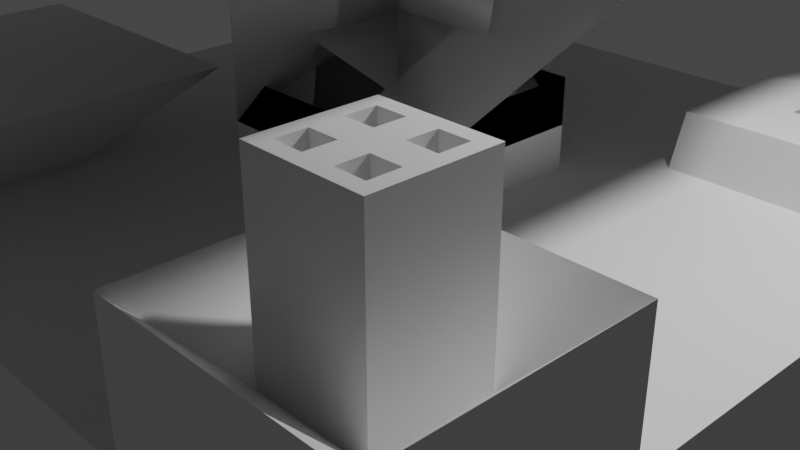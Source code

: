 # Source: CocoCrown.blend  (saved by Blender 2.80.75; exported with 4.5.12 LTS)
import bpy
from mathutils import Matrix  # noqa: F401  (used for matrix-valued properties, if any)

bpy.ops.wm.read_factory_settings(use_empty=True)
scene = bpy.context.scene
scene.name = 'Scene'

# ---- collections
col_collection = bpy.data.collections.new('Collection'); scene.collection.children.link(col_collection)

# ---- materials (node trees are filled in below, after node groups)
mat_material = bpy.data.materials.new('Material')
mat_material.alpha_threshold = 0.0
mat_material.use_transparent_shadow = False
mat_material.line_color = (0.0, 0.0, 0.0, 1.0)

# ---- material node trees
mat_material.use_nodes = True; mat_material.node_tree.nodes.clear()
_N = mat_material.node_tree.nodes; _L = mat_material.node_tree.links
n0 = _N.new('ShaderNodeOutputMaterial'); n0.name = 'Material Output'; n0.location = (300, 300)
n1 = _N.new('ShaderNodeBsdfPrincipled'); n1.name = 'Principled BSDF'; n1.location = (10, 300)
n1.distribution = 'GGX'
n1.subsurface_method = 'BURLEY'
n1.inputs[2].default_value = 0.4
n1.inputs[3].default_value = 1.45
n1.inputs[27].default_value = (0.0, 0.0, 0.0, 1.0)
n1.inputs[28].default_value = 1.0
_L.new(n1.outputs[0], n0.inputs[0])
n0.is_active_output = True

# ---- world
world_world = bpy.data.worlds.new('World'); scene.world = world_world
world_world.use_nodes = True; world_world.node_tree.nodes.clear()
_N = world_world.node_tree.nodes; _L = world_world.node_tree.links
n0 = _N.new('ShaderNodeOutputWorld'); n0.name = 'World Output'; n0.location = (300, 300)
n1 = _N.new('ShaderNodeBackground'); n1.name = 'Background'; n1.location = (10, 300)
n1.inputs[0].default_value = (0.05088, 0.05088, 0.05088, 1.0)
_L.new(n1.outputs[0], n0.inputs[0])
n0.is_active_output = True
world_world.color = (0.05088, 0.05088, 0.05088)
world_world.use_sun_shadow = False
world_world.sun_shadow_jitter_overblur = 0.0

# ---- cameras
cam_camera = bpy.data.cameras.new('Camera')
cam_camera.clip_end = 100.0
cam_camera.ortho_scale = 7.314

# ---- lights
light_light = bpy.data.lights.new('Light', 'POINT')
light_light.transmission_factor = 0.0
light_light.energy = 1000.0
light_light.shadow_soft_size = 0.1
light_light.shadow_maximum_resolution = 0.006
light_light.use_absolute_resolution = True

# ---- meshes
me_cube = bpy.data.meshes.new('Cube')
me_cube.from_pydata([(4.536, 3.437, 0.8249), (4.464, 4.464, -0.5928), (4.464, -4.464, 0.5928), (4.464, -4.464, -0.5928), (-4.464, 4.464, 0.5928), (-4.464, 4.464, -0.5928), (-4.464, -4.464, 0.5928), (-4.464, -4.464, -0.5928), (-4.464, 0.0, -0.5928), (4.464, 0.0, 0.5928), (-4.464, 0.0, 0.5928), (4.464, 0.0, -0.5928), (-4.464, 2.232, 0.5928), (4.464, 2.232, -0.5928), (-4.464, 2.232, -0.5928), (1.945, 1.962, 1.183), (-4.464, -2.232, -0.5928), (4.464, -2.232, 0.5928), (-4.464, -2.232, 0.5928), (4.464, -2.232, -0.5928), (0.0, 4.464, -0.5928), (0.0, -4.464, 0.5928), (0.0, -4.464, -0.5928), (0.0, 4.464, 0.5928), (0.0, 0.0, -0.5928), (0.0, 2.232, 0.5928), (0.0, 2.232, -0.5928), (0.0, -2.232, -0.5928), (0.0, -2.232, 0.5928), (-2.232, 4.464, -0.5928), (-2.232, -4.464, 0.5928), (-2.232, 0.0, -0.5928), (-2.232, 2.232, -0.5928), (-2.232, -2.232, -0.5928), (-2.232, -4.464, -0.5928), (-2.232, 4.464, 0.5928), (-2.232, 0.0, 0.5928), (-2.232, 2.232, 0.5928), (-2.232, -2.232, 0.5928), (2.232, -4.464, -0.5928), (2.662, 2.679, 1.183), (2.232, 0.0, 0.5928), (1.945, 4.553, 1.004), (2.232, -2.232, 0.5928), (2.232, 4.464, -0.5928), (2.232, -4.464, 0.5928), (2.232, 0.0, -0.5928), (2.232, 2.232, -0.5928), (2.232, -2.232, -0.5928), (-4.464, 3.348, 0.5928), (4.464, 3.348, -0.5928), (-4.464, 3.348, -0.5928), (2.662, 4.194, 1.183), (0.0, 3.348, -0.5928), (0.0, 3.348, 0.5928), (-2.232, 3.348, -0.5928), (-2.232, 3.348, 0.5928), (4.536, 1.962, 1.183), (2.232, 3.348, -0.5928), (-4.464, 1.116, -0.5928), (4.464, 1.116, 0.5928), (-4.464, 1.116, 0.5928), (4.464, 1.116, -0.5928), (0.0, 1.116, 0.5928), (0.0, 1.116, -0.5928), (-2.232, 1.116, -0.5928), (-2.232, 1.116, 0.5928), (2.232, 1.116, 0.5928), (2.232, 1.116, -0.5928), (-4.464, -1.116, 0.5928), (4.464, -1.116, -0.5928), (-4.464, -1.116, -0.5928), (4.464, -1.116, 0.5928), (0.0, -1.116, 0.5928), (0.0, -1.116, -0.5928), (-2.232, -1.116, -0.5928), (-2.232, -1.116, 0.5928), (2.232, -1.116, 0.5928), (2.232, -1.116, -0.5928), (-4.464, -3.348, -0.5928), (4.464, -3.348, 0.5928), (-4.464, -3.348, 0.5928), (4.464, -3.348, -0.5928), (0.0, -3.348, -0.5928), (0.0, -3.348, 0.5928), (-2.232, -3.348, -0.5928), (-2.232, -3.348, 0.5928), (2.232, -3.348, 0.5928), (2.232, -3.348, -0.5928), (-3.348, 4.464, -0.5928), (-3.348, -4.464, 0.5928), (-3.348, 0.0, -0.5928), (-3.348, 2.232, -0.5928), (-3.348, -2.232, -0.5928), (-3.348, -4.464, -0.5928), (-3.348, 4.464, 0.5928), (-3.348, 0.0, 0.5928), (-3.348, 2.232, 0.5928), (-3.348, -2.232, 0.5928), (-3.348, 3.348, -0.5928), (-3.348, 1.116, -0.5928), (-3.348, 1.116, 0.5928), (-3.348, -1.116, -0.5928), (-3.348, -1.116, 0.5928), (-3.348, -3.348, -0.5928), (-1.116, -4.464, -0.5928), (-1.116, 4.464, 0.5928), (-1.116, 0.0, 0.5928), (-1.116, 2.232, 0.5928), (-1.116, -2.232, 0.5928), (-1.116, 4.464, -0.5928), (-1.116, -4.464, 0.5928), (-1.116, 0.0, -0.5928), (-1.116, 2.232, -0.5928), (-1.116, -2.232, -0.5928), (-1.116, 3.348, 0.5928), (-1.116, 3.348, -0.5928), (-1.116, 1.116, 0.5928), (-1.116, 1.116, -0.5928), (-1.116, -1.116, 0.5928), (-1.116, -1.116, -0.5928), (-1.116, -3.348, 0.5928), (-1.116, -3.348, -0.5928), (1.116, 4.464, -0.5928), (1.116, -4.464, 0.5928), (1.116, 0.0, -0.5928), (1.116, 2.232, -0.5928), (1.116, -2.232, -0.5928), (1.116, -4.464, -0.5928), (1.116, 4.464, 0.5928), (1.116, 0.0, 0.5928), (1.116, 2.232, 0.5928), (1.116, -2.232, 0.5928), (1.116, 3.348, -0.5928), (1.116, 3.348, 0.5928), (1.116, 1.116, -0.5928), (1.116, 1.116, 0.5928), (1.116, -1.116, -0.5928), (1.116, -1.116, 0.5928), (1.116, -3.348, -0.5928), (1.116, -3.348, 0.5928), (3.348, -4.464, -0.5928), (4.177, 2.679, 1.183), (3.348, 0.0, 0.5928), (4.536, 4.553, 0.8249), (3.348, -2.232, 0.5928), (3.348, 4.464, -0.5928), (3.348, -4.464, 0.5928), (3.348, 0.0, -0.5928), (3.348, 2.232, -0.5928), (3.348, -2.232, -0.5928), (4.177, 4.194, 1.183), (3.348, 3.348, -0.5928), (3.348, 1.116, 0.5928), (3.348, 1.116, -0.5928), (3.348, -1.116, 0.5928), (3.348, -1.116, -0.5928), (3.348, -3.348, -0.5928), (-3.933, 3.933, 1.278), (-3.933, 2.763, 1.278), (-2.763, 3.933, 1.278), (-2.763, 2.763, 1.278), (-3.933, 3.348, 1.278), (-2.763, 3.348, 1.278), (-3.348, 3.933, 1.278), (-3.348, 2.763, 1.278), (-3.348, 3.348, 1.278), (-4.996, -5.814, 1.394), (-4.996, -0.8822, 1.394), (-1.7, -5.814, 1.394), (-1.7, -0.8822, 1.394), (-4.996, -3.348, 1.394), (-1.7, -3.348, 1.394), (-3.348, -5.814, 1.394), (-3.348, -0.8822, 1.394), (-3.348, -3.348, 1.394), (4.106, 4.106, 0.5928), (4.464, 4.464, 0.2343), (4.106, 2.591, 0.5928), (4.464, 1.873, 0.5928), (2.591, 4.106, 0.5928), (1.873, 4.464, 0.4136), (2.591, 2.591, 0.5928), (1.873, 1.873, 0.5928), (4.464, 3.348, 0.2343), (4.106, 3.707, 0.5928), (4.106, 2.99, 0.5928), (2.591, 2.99, 0.5928), (2.591, 3.707, 0.5928), (1.873, 3.348, 0.5928), (3.348, 4.464, 0.2343), (2.99, 4.106, 0.5928), (3.707, 4.106, 0.5928), (3.707, 2.591, 0.5928), (2.99, 2.591, 0.5928), (3.348, 1.873, 0.5928), (3.707, 2.99, 0.5928), (3.707, 3.707, 0.5928), (2.99, 3.707, 0.5928), (2.99, 2.99, 0.5928), (4.177, 3.795, 1.183), (4.177, 3.078, 1.183), (2.662, 3.078, 1.183), (2.662, 3.795, 1.183), (1.945, 3.437, 1.183), (3.42, 4.553, 0.8249), (3.061, 4.194, 1.183), (3.778, 4.194, 1.183), (3.778, 2.679, 1.183), (3.061, 2.679, 1.183), (3.42, 1.962, 1.183), (3.778, 3.078, 1.183), (3.778, 3.795, 1.183), (3.061, 3.795, 1.183), (3.061, 3.078, 1.183), (3.715, -3.223, 2.778), (2.857, -3.838, 2.778), (2.981, -3.714, 2.778), (2.857, -2.856, 2.778), (2.981, -2.98, 2.778), (3.839, -2.856, 2.778), (3.715, -2.98, 2.778), (3.839, -3.838, 2.778), (3.715, -3.714, 2.778), (4.464, -3.348, 1.851), (4.464, -4.464, 1.851), (3.348, -2.232, 1.851), (4.464, -2.232, 1.851), (3.348, -4.464, 1.851), (2.232, -4.464, 1.851), (2.232, -3.348, 1.851), (2.232, -2.232, 1.851), (3.715, -3.714, 1.2), (3.839, -3.838, 1.2), (3.715, -2.98, 1.2), (3.839, -2.856, 1.2), (2.981, -2.98, 1.2), (2.857, -2.856, 1.2), (2.981, -3.714, 1.2), (2.857, -3.838, 1.2), (3.715, -3.223, 1.2), (3.715, -3.471, 1.2), (3.839, -3.347, 1.2), (2.981, -3.223, 1.2), (2.857, -3.347, 1.2), (2.981, -3.471, 1.2), (3.224, -2.98, 1.2), (3.472, -2.98, 1.2), (3.348, -2.856, 1.2), (3.472, -3.714, 1.2), (3.224, -3.714, 1.2), (3.348, -3.838, 1.2), (3.472, -3.471, 1.2), (3.472, -3.223, 1.2), (3.224, -3.223, 1.2), (3.224, -3.471, 1.2), (3.715, -3.471, 2.778), (3.839, -3.347, 2.778), (2.981, -3.223, 2.778), (2.857, -3.347, 2.778), (2.981, -3.471, 2.778), (3.224, -2.98, 2.778), (3.472, -2.98, 2.778), (3.348, -2.856, 2.778), (3.472, -3.714, 2.778), (3.224, -3.714, 2.778), (3.348, -3.838, 2.778), (3.472, -3.471, 2.778), (3.472, -3.223, 2.778), (3.224, -3.223, 2.778), (3.224, -3.471, 2.778), (-3.555, 2.439, 4.591), (3.555, 2.439, 4.591), (-3.555, -2.439, 4.591), (0.0, 1.116, 1.036), (3.555, -2.439, 4.591), (-3.555, 3.555, 4.591), (3.555, 3.555, 4.591), (3.555, -3.555, 4.591), (-3.555, -3.555, 4.591), (-3.555, -3.555, 5.075), (3.555, -3.555, 5.075), (3.555, 3.555, 5.075), (-3.555, 3.555, 5.075), (3.555, -2.439, 5.075), (0.0, 1.116, 1.52), (-3.555, -2.439, 5.075), (3.555, 2.439, 5.075), (-3.555, 2.439, 5.075), (0.0, -1.116, 1.52), (2.439, 3.555, 5.075), (-1.116, 0.0, 1.52), (2.439, -3.555, 5.075), (2.439, -2.439, 5.075), (-1.116, 1.116, 1.52), (2.439, 2.439, 5.075), (-1.116, -1.116, 1.52), (-2.439, 3.555, 5.075), (-2.439, -3.555, 5.075), (1.116, 0.0, 1.52), (-2.439, -2.439, 5.075), (1.116, 1.116, 1.52), (1.116, -1.116, 1.52), (-2.439, 2.439, 5.075), (0.0, -1.116, 1.036), (2.439, 3.555, 4.591), (-1.116, 0.0, 1.036), (2.439, -3.555, 4.591), (2.439, -2.439, 4.591), (-1.116, 1.116, 1.036), (2.439, 2.439, 4.591), (-1.116, -1.116, 1.036), (-2.439, 3.555, 4.591), (-2.439, -3.555, 4.591), (1.116, 0.0, 1.036), (-2.439, -2.439, 4.591), (1.116, 1.116, 1.036), (1.116, -1.116, 1.036), (-2.439, 2.439, 4.591)], [], [(6, 90, 173, 167), (94, 90, 6, 7), (51, 49, 4, 5), (157, 82, 3, 141), (82, 80, 2, 3), (176, 192, 197, 185), (62, 60, 9, 11), (154, 62, 11, 148), (71, 69, 10, 8), (101, 61, 10, 96), (95, 4, 158, 164), (152, 50, 13, 149), (13, 179, 60, 62), (59, 61, 12, 14), (79, 81, 18, 16), (70, 72, 17, 19), (156, 70, 19, 150), (103, 69, 18, 98), (138, 73, 28, 132), (120, 74, 27, 114), (116, 53, 26, 113), (134, 54, 25, 131), (119, 73, 289, 296), (118, 64, 24, 112), (110, 106, 23, 20), (122, 83, 22, 105), (128, 124, 21, 22), (140, 84, 21, 124), (104, 85, 34, 94), (89, 95, 35, 29), (100, 65, 31, 91), (99, 55, 32, 92), (102, 75, 33, 93), (119, 76, 38, 109), (115, 56, 37, 108), (117, 66, 36, 107), (105, 111, 30, 34), (121, 86, 30, 111), (43, 87, 230, 231), (141, 147, 45, 39), (153, 67, 41, 143), (183, 131, 136, 67), (155, 77, 43, 145), (137, 78, 48, 127), (133, 58, 47, 126), (135, 68, 46, 125), (191, 180, 188, 198), (139, 88, 39, 128), (123, 44, 58, 133), (44, 181, 190, 146), (106, 35, 56, 115), (89, 29, 55, 99), (129, 23, 54, 134), (110, 20, 53, 116), (146, 190, 177, 1), (146, 1, 50, 152), (49, 12, 159, 162), (14, 12, 49, 51), (126, 47, 68, 135), (199, 187, 182, 194), (108, 37, 66, 117), (92, 32, 65, 100), (113, 26, 64, 118), (131, 25, 63, 136), (8, 10, 61, 59), (97, 12, 61, 101), (149, 13, 62, 154), (181, 129, 134, 189), (125, 46, 78, 137), (143, 41, 77, 155), (107, 36, 76, 119), (91, 31, 75, 102), (112, 24, 74, 120), (107, 119, 296, 291), (96, 10, 69, 103), (148, 11, 70, 156), (11, 9, 72, 70), (16, 18, 69, 71), (127, 48, 88, 139), (80, 17, 227, 224), (109, 38, 86, 121), (93, 33, 85, 104), (132, 28, 84, 140), (114, 27, 83, 122), (7, 6, 81, 79), (19, 17, 80, 82), (150, 19, 82, 157), (18, 81, 171, 168), (38, 98, 174, 170), (16, 93, 104, 79), (36, 96, 103, 76), (8, 91, 102, 71), (37, 97, 101, 66), (14, 92, 100, 59), (12, 97, 165, 159), (5, 89, 99, 51), (71, 102, 93, 16), (51, 99, 92, 14), (59, 100, 91, 8), (5, 4, 95, 89), (79, 104, 94, 7), (76, 103, 98, 38), (35, 95, 164, 160), (66, 101, 96, 36), (34, 30, 90, 94), (90, 30, 169, 173), (33, 114, 122, 85), (28, 109, 121, 84), (31, 112, 120, 75), (73, 138, 302, 289), (32, 113, 118, 65), (25, 108, 117, 63), (29, 110, 116, 55), (23, 106, 115, 54), (84, 121, 111, 21), (22, 21, 111, 105), (136, 63, 285, 301), (54, 115, 108, 25), (73, 119, 109, 28), (85, 122, 105, 34), (29, 35, 106, 110), (65, 118, 112, 31), (55, 116, 113, 32), (75, 120, 114, 33), (43, 132, 140, 87), (27, 127, 139, 83), (41, 130, 138, 77), (24, 125, 137, 74), (0, 200, 201), (26, 126, 135, 64), (123, 129, 181, 44), (20, 123, 133, 53), (83, 139, 128, 22), (20, 23, 129, 123), (64, 135, 125, 24), (53, 133, 126, 26), (74, 137, 127, 27), (87, 140, 124, 45), (39, 45, 124, 128), (67, 136, 130, 41), (195, 183, 67, 153), (77, 138, 132, 43), (48, 150, 157, 88), (45, 147, 228, 229), (46, 148, 156, 78), (9, 143, 155, 72), (47, 149, 154, 68), (50, 184, 179, 13), (44, 146, 152, 58), (186, 196, 193, 178), (72, 155, 145, 17), (179, 195, 153, 60), (60, 153, 143, 9), (3, 2, 147, 141), (2, 80, 224, 225), (78, 156, 150, 48), (58, 152, 149, 47), (68, 154, 148, 46), (189, 134, 131, 183), (88, 157, 141, 39), (166, 162, 159, 165), (164, 158, 162, 166), (160, 164, 166, 163), (163, 166, 165, 161), (37, 56, 163, 161), (56, 35, 160, 163), (4, 49, 162, 158), (97, 37, 161, 165), (175, 171, 167, 173), (174, 168, 171, 175), (170, 174, 175, 172), (172, 175, 173, 169), (81, 6, 167, 171), (98, 18, 168, 174), (86, 38, 170, 172), (30, 86, 172, 169), (177, 190, 205, 144), (191, 198, 213, 206), (196, 186, 201, 211), (198, 188, 203, 213), (189, 183, 15, 204), (188, 180, 52, 203), (192, 176, 151, 207), (187, 199, 214, 202), (178, 193, 208, 142), (181, 189, 204, 42), (194, 182, 40, 209), (195, 179, 57, 210), (183, 195, 210, 15), (179, 184, 0, 57), (193, 196, 211, 208), (184, 177, 144, 0), (190, 181, 42, 205), (1, 177, 184, 50), (202, 203, 204), (205, 206, 207), (208, 209, 210), (211, 212, 213, 214), (207, 151, 144, 205), (201, 142, 57, 0), (210, 57, 142, 208), (204, 15, 40, 202), (151, 200, 0, 144), (42, 204, 203, 52), (211, 201, 200, 212), (52, 206, 205, 42), (15, 210, 209, 40), (202, 214, 213, 203), (206, 213, 212, 207), (214, 209, 208, 211), (185, 197, 212, 200), (182, 187, 202, 40), (197, 192, 207, 212), (186, 178, 142, 201), (180, 191, 206, 52), (176, 185, 200, 151), (199, 194, 209, 214), (239, 244, 230, 229), (237, 248, 226, 231), (235, 242, 224, 227), (233, 251, 228, 225), (147, 2, 225, 228), (145, 43, 231, 226), (17, 145, 226, 227), (87, 45, 229, 230), (241, 252, 249, 232), (234, 247, 253, 240), (255, 245, 238, 250), (215, 256, 257), (244, 237, 231, 230), (246, 236, 243, 254), (251, 239, 229, 228), (248, 235, 227, 226), (243, 236, 219, 258), (241, 232, 223, 256), (252, 241, 256, 267), (237, 244, 259, 218), (249, 252, 267, 264), (250, 238, 217, 265), (255, 250, 265, 270), (235, 248, 263, 220), (242, 235, 220, 257), (253, 247, 262, 268), (251, 233, 222, 266), (234, 240, 215, 221), (246, 254, 269, 261), (232, 249, 264, 223), (247, 234, 221, 262), (238, 245, 260, 217), (254, 243, 258, 269), (242, 233, 225, 224), (258, 259, 260), (261, 262, 263), (264, 265, 266), (267, 268, 269, 270), (267, 256, 215, 268), (260, 270, 269, 258), (261, 269, 268, 262), (270, 265, 264, 267), (256, 223, 222, 257), (262, 221, 220, 263), (265, 217, 216, 266), (259, 216, 217, 260), (221, 215, 257, 220), (218, 259, 258, 219), (219, 261, 263, 218), (223, 264, 266, 222), (240, 253, 268, 215), (239, 251, 266, 216), (236, 246, 261, 219), (245, 255, 270, 260), (244, 239, 216, 259), (233, 242, 257, 222), (248, 237, 218, 263), (280, 292, 295, 288), (300, 284, 282, 297), (63, 117, 294, 285), (298, 281, 287, 303), (279, 278, 277, 276), (130, 136, 301, 299), (117, 107, 291, 294), (138, 130, 299, 302), (283, 290, 305, 276), (303, 287, 272, 318), (287, 281, 278, 272), (290, 293, 308, 305), (292, 280, 279, 307), (280, 288, 271, 279), (294, 291, 306, 309), (289, 302, 317, 304), (285, 294, 309, 274), (295, 292, 307, 310), (301, 285, 274, 316), (293, 286, 273, 308), (299, 301, 316, 314), (291, 296, 311, 306), (300, 297, 312, 315), (288, 295, 310, 271), (284, 300, 315, 275), (286, 293, 290, 283), (275, 274, 273), (272, 271, 304), (305, 306, 307), (312, 313, 314), (307, 279, 276, 305), (273, 276, 277, 275), (308, 273, 274, 309), (279, 271, 272, 278), (311, 304, 271, 310), (306, 311, 310, 307), (309, 306, 305, 308), (278, 313, 312, 277), (275, 315, 316, 274), (304, 317, 318, 272), (313, 318, 317, 314), (315, 312, 314, 316), (281, 298, 313, 278), (298, 303, 318, 313), (286, 283, 276, 273), (297, 282, 277, 312), (296, 289, 304, 311), (302, 299, 314, 317), (282, 284, 275, 277)])
_uv = me_cube.uv_layers.new(name='UVMap')
_uv.uv.foreach_set('vector', [0.625, 0.5, 0.625, 0.4688, 0.625, 0.4688, 0.625, 0.5, 0.375, 0.4688, 0.625, 0.4688, 0.625, 0.5, 0.375, 0.5, 0.375, 0.7188, 0.625, 0.7188, 0.625, 0.75, 0.375, 0.75, 0.5938, 0.9688, 0.625, 0.9688, 0.625, 1.0, 0.5938, 1.0, 0.125, 0.7188, 0.375, 0.7188, 0.375, 0.75, 0.125, 0.75, 0.385, 0.01004, 0.3962, 0.01004, 0.3962, 0.02121, 0.385, 0.02121, 0.125, 0.5938, 0.375, 0.5938, 0.375, 0.625, 0.125, 0.625, 0.5938, 0.8438, 0.625, 0.8438, 0.625, 0.875, 0.5938, 0.875, 0.375, 0.5938, 0.625, 0.5938, 0.625, 0.625, 0.375, 0.625, 0.5938, 0.09375, 0.625, 0.09375, 0.625, 0.125, 0.5938, 0.125, 0.875, 0.5312, 0.875, 0.5, 0.875, 0.5, 0.875, 0.5312, 0.5938, 0.7812, 0.625, 0.7812, 0.625, 0.8125, 0.5938, 0.8125, 0.125, 0.5625, 0.375, 0.5725, 0.375, 0.5938, 0.125, 0.5938, 0.375, 0.6562, 0.625, 0.6562, 0.625, 0.6875, 0.375, 0.6875, 0.375, 0.5312, 0.625, 0.5312, 0.625, 0.5625, 0.375, 0.5625, 0.125, 0.6562, 0.375, 0.6562, 0.375, 0.6875, 0.125, 0.6875, 0.5938, 0.9062, 0.625, 0.9062, 0.625, 0.9375, 0.5938, 0.9375, 0.5938, 0.1562, 0.625, 0.1562, 0.625, 0.1875, 0.5938, 0.1875, 0.4688, 0.1562, 0.5, 0.1562, 0.5, 0.1875, 0.4688, 0.1875, 0.4688, 0.9062, 0.5, 0.9062, 0.5, 0.9375, 0.4688, 0.9375, 0.4688, 0.7812, 0.5, 0.7812, 0.5, 0.8125, 0.4688, 0.8125, 0.4688, 0.03125, 0.5, 0.03125, 0.5, 0.0625, 0.4688, 0.0625, 0.5312, 0.1562, 0.5, 0.1562, 0.5, 0.1562, 0.5312, 0.1562, 0.4688, 0.8438, 0.5, 0.8438, 0.5, 0.875, 0.4688, 0.875, 0.625, 0.5938, 0.875, 0.5938, 0.875, 0.625, 0.625, 0.625, 0.4688, 0.9688, 0.5, 0.9688, 0.5, 1.0, 0.4688, 1.0, 0.375, 0.3438, 0.625, 0.3438, 0.625, 0.375, 0.375, 0.375, 0.4688, 0.2188, 0.5, 0.2188, 0.5, 0.25, 0.4688, 0.25, 0.4062, 0.9688, 0.4375, 0.9688, 0.4375, 1.0, 0.4062, 1.0, 0.625, 0.5312, 0.875, 0.5312, 0.875, 0.5625, 0.625, 0.5625, 0.4062, 0.8438, 0.4375, 0.8438, 0.4375, 0.875, 0.4062, 0.875, 0.4062, 0.7812, 0.4375, 0.7812, 0.4375, 0.8125, 0.4062, 0.8125, 0.4062, 0.9062, 0.4375, 0.9062, 0.4375, 0.9375, 0.4062, 0.9375, 0.5312, 0.1562, 0.5625, 0.1562, 0.5625, 0.1875, 0.5312, 0.1875, 0.5312, 0.03125, 0.5625, 0.03125, 0.5625, 0.0625, 0.5312, 0.0625, 0.5312, 0.09375, 0.5625, 0.09375, 0.5625, 0.125, 0.5312, 0.125, 0.375, 0.4062, 0.625, 0.4062, 0.625, 0.4375, 0.375, 0.4375, 0.5312, 0.2188, 0.5625, 0.2188, 0.5625, 0.25, 0.5312, 0.25, 0.4375, 0.1875, 0.4375, 0.2188, 0.4375, 0.2188, 0.4375, 0.1875, 0.375, 0.2812, 0.625, 0.2812, 0.625, 0.3125, 0.375, 0.3125, 0.4062, 0.09375, 0.4375, 0.09375, 0.4375, 0.125, 0.4062, 0.125, 0.4475, 0.07254, 0.4688, 0.0625, 0.4688, 0.09375, 0.4375, 0.09375, 0.4062, 0.1562, 0.4375, 0.1562, 0.4375, 0.1875, 0.4062, 0.1875, 0.5312, 0.9062, 0.5625, 0.9062, 0.5625, 0.9375, 0.5312, 0.9375, 0.5312, 0.7812, 0.5625, 0.7812, 0.5625, 0.8125, 0.5312, 0.8125, 0.5312, 0.8438, 0.5625, 0.8438, 0.5625, 0.875, 0.5312, 0.875, 0.4163, 0.01004, 0.4275, 0.01004, 0.4275, 0.02121, 0.4163, 0.02121, 0.5312, 0.9688, 0.5625, 0.9688, 0.5625, 1.0, 0.5312, 1.0, 0.5312, 0.75, 0.5625, 0.75, 0.5625, 0.7812, 0.5312, 0.7812, 0.625, 0.6875, 0.8372, 0.6775, 0.7994, 0.7188, 0.625, 0.7188, 0.5312, 0.0, 0.5625, 0.0, 0.5625, 0.03125, 0.5312, 0.03125, 0.4062, 0.75, 0.4375, 0.75, 0.4375, 0.7812, 0.4062, 0.7812, 0.4688, 0.0, 0.5, 0.0, 0.5, 0.03125, 0.4688, 0.03125, 0.4688, 0.75, 0.5, 0.75, 0.5, 0.7812, 0.4688, 0.7812, 0.625, 0.7188, 0.7994, 0.7188, 0.7994, 0.75, 0.625, 0.75, 0.5938, 0.75, 0.625, 0.75, 0.625, 0.7812, 0.5938, 0.7812, 0.625, 0.7188, 0.625, 0.6875, 0.625, 0.6875, 0.625, 0.7188, 0.375, 0.6875, 0.625, 0.6875, 0.625, 0.7188, 0.375, 0.7188, 0.5312, 0.8125, 0.5625, 0.8125, 0.5625, 0.8438, 0.5312, 0.8438, 0.4163, 0.04129, 0.4275, 0.04129, 0.4275, 0.05246, 0.4163, 0.05246, 0.5312, 0.0625, 0.5625, 0.0625, 0.5625, 0.09375, 0.5312, 0.09375, 0.4062, 0.8125, 0.4375, 0.8125, 0.4375, 0.8438, 0.4062, 0.8438, 0.4688, 0.8125, 0.5, 0.8125, 0.5, 0.8438, 0.4688, 0.8438, 0.4688, 0.0625, 0.5, 0.0625, 0.5, 0.09375, 0.4688, 0.09375, 0.375, 0.625, 0.625, 0.625, 0.625, 0.6562, 0.375, 0.6562, 0.5938, 0.0625, 0.625, 0.0625, 0.625, 0.09375, 0.5938, 0.09375, 0.5938, 0.8125, 0.625, 0.8125, 0.625, 0.8438, 0.5938, 0.8438, 0.4475, 0.0, 0.4688, 0.0, 0.4688, 0.03125, 0.4475, 0.03125, 0.5312, 0.875, 0.5625, 0.875, 0.5625, 0.9062, 0.5312, 0.9062, 0.4062, 0.125, 0.4375, 0.125, 0.4375, 0.1562, 0.4062, 0.1562, 0.5312, 0.125, 0.5625, 0.125, 0.5625, 0.1562, 0.5312, 0.1562, 0.4062, 0.875, 0.4375, 0.875, 0.4375, 0.9062, 0.4062, 0.9062, 0.4688, 0.875, 0.5, 0.875, 0.5, 0.9062, 0.4688, 0.9062, 0.5312, 0.125, 0.5312, 0.1562, 0.5312, 0.1562, 0.5312, 0.125, 0.5938, 0.125, 0.625, 0.125, 0.625, 0.1562, 0.5938, 0.1562, 0.5938, 0.875, 0.625, 0.875, 0.625, 0.9062, 0.5938, 0.9062, 0.125, 0.625, 0.375, 0.625, 0.375, 0.6562, 0.125, 0.6562, 0.375, 0.5625, 0.625, 0.5625, 0.625, 0.5938, 0.375, 0.5938, 0.5312, 0.9375, 0.5625, 0.9375, 0.5625, 0.9688, 0.5312, 0.9688, 0.375, 0.7188, 0.375, 0.6875, 0.375, 0.6875, 0.375, 0.7188, 0.5312, 0.1875, 0.5625, 0.1875, 0.5625, 0.2188, 0.5312, 0.2188, 0.4062, 0.9375, 0.4375, 0.9375, 0.4375, 0.9688, 0.4062, 0.9688, 0.4688, 0.1875, 0.5, 0.1875, 0.5, 0.2188, 0.4688, 0.2188, 0.4688, 0.9375, 0.5, 0.9375, 0.5, 0.9688, 0.4688, 0.9688, 0.375, 0.5, 0.625, 0.5, 0.625, 0.5312, 0.375, 0.5312, 0.125, 0.6875, 0.375, 0.6875, 0.375, 0.7188, 0.125, 0.7188, 0.5938, 0.9375, 0.625, 0.9375, 0.625, 0.9688, 0.5938, 0.9688, 0.625, 0.5625, 0.625, 0.5312, 0.625, 0.5312, 0.625, 0.5625, 0.5625, 0.1875, 0.5938, 0.1875, 0.5938, 0.1875, 0.5625, 0.1875, 0.375, 0.9375, 0.4062, 0.9375, 0.4062, 0.9688, 0.375, 0.9688, 0.5625, 0.125, 0.5938, 0.125, 0.5938, 0.1562, 0.5625, 0.1562, 0.375, 0.875, 0.4062, 0.875, 0.4062, 0.9062, 0.375, 0.9062, 0.5625, 0.0625, 0.5938, 0.0625, 0.5938, 0.09375, 0.5625, 0.09375, 0.375, 0.8125, 0.4062, 0.8125, 0.4062, 0.8438, 0.375, 0.8438, 0.625, 0.0625, 0.5938, 0.0625, 0.5938, 0.0625, 0.625, 0.0625, 0.375, 0.75, 0.4062, 0.75, 0.4062, 0.7812, 0.375, 0.7812, 0.375, 0.9062, 0.4062, 0.9062, 0.4062, 0.9375, 0.375, 0.9375, 0.375, 0.7812, 0.4062, 0.7812, 0.4062, 0.8125, 0.375, 0.8125, 0.375, 0.8438, 0.4062, 0.8438, 0.4062, 0.875, 0.375, 0.875, 0.625, 0.5, 0.875, 0.5, 0.875, 0.5312, 0.625, 0.5312, 0.375, 0.9688, 0.4062, 0.9688, 0.4062, 1.0, 0.375, 1.0, 0.5625, 0.1562, 0.5938, 0.1562, 0.5938, 0.1875, 0.5625, 0.1875, 0.875, 0.5625, 0.875, 0.5312, 0.875, 0.5312, 0.875, 0.5625, 0.5625, 0.09375, 0.5938, 0.09375, 0.5938, 0.125, 0.5625, 0.125, 0.375, 0.4375, 0.625, 0.4375, 0.625, 0.4688, 0.375, 0.4688, 0.625, 0.4688, 0.625, 0.4375, 0.625, 0.4375, 0.625, 0.4688, 0.4375, 0.9375, 0.4688, 0.9375, 0.4688, 0.9688, 0.4375, 0.9688, 0.5, 0.1875, 0.5312, 0.1875, 0.5312, 0.2188, 0.5, 0.2188, 0.4375, 0.875, 0.4688, 0.875, 0.4688, 0.9062, 0.4375, 0.9062, 0.5, 0.1562, 0.4688, 0.1562, 0.4688, 0.1562, 0.5, 0.1562, 0.4375, 0.8125, 0.4688, 0.8125, 0.4688, 0.8438, 0.4375, 0.8438, 0.5, 0.0625, 0.5312, 0.0625, 0.5312, 0.09375, 0.5, 0.09375, 0.4375, 0.75, 0.4688, 0.75, 0.4688, 0.7812, 0.4375, 0.7812, 0.5, 0.0, 0.5312, 0.0, 0.5312, 0.03125, 0.5, 0.03125, 0.5, 0.2188, 0.5312, 0.2188, 0.5312, 0.25, 0.5, 0.25, 0.375, 0.375, 0.625, 0.375, 0.625, 0.4062, 0.375, 0.4062, 0.4688, 0.09375, 0.5, 0.09375, 0.5, 0.09375, 0.4688, 0.09375, 0.5, 0.03125, 0.5312, 0.03125, 0.5312, 0.0625, 0.5, 0.0625, 0.5, 0.1562, 0.5312, 0.1562, 0.5312, 0.1875, 0.5, 0.1875, 0.4375, 0.9688, 0.4688, 0.9688, 0.4688, 1.0, 0.4375, 1.0, 0.625, 0.5625, 0.875, 0.5625, 0.875, 0.5938, 0.625, 0.5938, 0.4375, 0.8438, 0.4688, 0.8438, 0.4688, 0.875, 0.4375, 0.875, 0.4375, 0.7812, 0.4688, 0.7812, 0.4688, 0.8125, 0.4375, 0.8125, 0.4375, 0.9062, 0.4688, 0.9062, 0.4688, 0.9375, 0.4375, 0.9375, 0.4375, 0.1875, 0.4688, 0.1875, 0.4688, 0.2188, 0.4375, 0.2188, 0.5, 0.9375, 0.5312, 0.9375, 0.5312, 0.9688, 0.5, 0.9688, 0.4375, 0.125, 0.4688, 0.125, 0.4688, 0.1562, 0.4375, 0.1562, 0.5, 0.875, 0.5312, 0.875, 0.5312, 0.9062, 0.5, 0.9062, 0.2994, 0.5312, 0.375, 0.5212, 0.375, 0.5312, 0.5, 0.8125, 0.5312, 0.8125, 0.5312, 0.8438, 0.5, 0.8438, 0.625, 0.6562, 0.875, 0.6562, 0.8372, 0.6775, 0.625, 0.6875, 0.5, 0.75, 0.5312, 0.75, 0.5312, 0.7812, 0.5, 0.7812, 0.5, 0.9688, 0.5312, 0.9688, 0.5312, 1.0, 0.5, 1.0, 0.625, 0.625, 0.875, 0.625, 0.875, 0.6562, 0.625, 0.6562, 0.5, 0.8438, 0.5312, 0.8438, 0.5312, 0.875, 0.5, 0.875, 0.5, 0.7812, 0.5312, 0.7812, 0.5312, 0.8125, 0.5, 0.8125, 0.5, 0.9062, 0.5312, 0.9062, 0.5312, 0.9375, 0.5, 0.9375, 0.4375, 0.2188, 0.4688, 0.2188, 0.4688, 0.25, 0.4375, 0.25, 0.375, 0.3125, 0.625, 0.3125, 0.625, 0.3438, 0.375, 0.3438, 0.4375, 0.09375, 0.4688, 0.09375, 0.4688, 0.125, 0.4375, 0.125, 0.4062, 0.07254, 0.4475, 0.07254, 0.4375, 0.09375, 0.4062, 0.09375, 0.4375, 0.1562, 0.4688, 0.1562, 0.4688, 0.1875, 0.4375, 0.1875, 0.5625, 0.9375, 0.5938, 0.9375, 0.5938, 0.9688, 0.5625, 0.9688, 0.625, 0.3125, 0.625, 0.2812, 0.625, 0.2812, 0.625, 0.3125, 0.5625, 0.875, 0.5938, 0.875, 0.5938, 0.9062, 0.5625, 0.9062, 0.375, 0.125, 0.4062, 0.125, 0.4062, 0.1562, 0.375, 0.1562, 0.5625, 0.8125, 0.5938, 0.8125, 0.5938, 0.8438, 0.5625, 0.8438, 0.125, 0.5312, 0.2994, 0.5312, 0.375, 0.5725, 0.125, 0.5625, 0.5625, 0.75, 0.5938, 0.75, 0.5938, 0.7812, 0.5625, 0.7812, 0.385, 0.04129, 0.3962, 0.04129, 0.3962, 0.05246, 0.385, 0.05246, 0.375, 0.1562, 0.4062, 0.1562, 0.4062, 0.1875, 0.375, 0.1875, 0.375, 0.07254, 0.4062, 0.07254, 0.4062, 0.09375, 0.375, 0.09375, 0.375, 0.09375, 0.4062, 0.09375, 0.4062, 0.125, 0.375, 0.125, 0.375, 0.25, 0.625, 0.25, 0.625, 0.2812, 0.375, 0.2812, 0.375, 0.75, 0.375, 0.7188, 0.375, 0.7188, 0.375, 0.75, 0.5625, 0.9062, 0.5938, 0.9062, 0.5938, 0.9375, 0.5625, 0.9375, 0.5625, 0.7812, 0.5938, 0.7812, 0.5938, 0.8125, 0.5625, 0.8125, 0.5625, 0.8438, 0.5938, 0.8438, 0.5938, 0.875, 0.5625, 0.875, 0.4475, 0.03125, 0.4688, 0.03125, 0.4688, 0.0625, 0.4475, 0.07254, 0.5625, 0.9688, 0.5938, 0.9688, 0.5938, 1.0, 0.5625, 1.0, 0.5938, 0.03125, 0.625, 0.03125, 0.625, 0.0625, 0.5938, 0.0625, 0.5938, 0.0, 0.625, 0.0, 0.625, 0.03125, 0.5938, 0.03125, 0.5625, 0.0, 0.5938, 0.0, 0.5938, 0.03125, 0.5625, 0.03125, 0.5625, 0.03125, 0.5938, 0.03125, 0.5938, 0.0625, 0.5625, 0.0625, 0.5625, 0.0625, 0.5625, 0.03125, 0.5625, 0.03125, 0.5625, 0.0625, 0.5625, 0.03125, 0.5625, 0.0, 0.5625, 0.0, 0.5625, 0.03125, 0.625, 0.75, 0.625, 0.7188, 0.625, 0.7188, 0.625, 0.75, 0.5938, 0.0625, 0.5625, 0.0625, 0.5625, 0.0625, 0.5938, 0.0625, 0.5938, 0.2188, 0.625, 0.2188, 0.625, 0.25, 0.5938, 0.25, 0.5938, 0.1875, 0.625, 0.1875, 0.625, 0.2188, 0.5938, 0.2188, 0.5625, 0.1875, 0.5938, 0.1875, 0.5938, 0.2188, 0.5625, 0.2188, 0.5625, 0.2188, 0.5938, 0.2188, 0.5938, 0.25, 0.5625, 0.25, 0.625, 0.5312, 0.625, 0.5, 0.625, 0.5, 0.625, 0.5312, 0.5938, 0.1875, 0.625, 0.1875, 0.625, 0.1875, 0.5938, 0.1875, 0.5625, 0.2188, 0.5625, 0.1875, 0.5625, 0.1875, 0.5625, 0.2188, 0.5625, 0.25, 0.5625, 0.2188, 0.5625, 0.2188, 0.5625, 0.25, 0.7994, 0.75, 0.7994, 0.7188, 0.7994, 0.7188, 0.7994, 0.75, 0.4163, 0.01004, 0.4163, 0.02121, 0.4163, 0.02121, 0.4163, 0.01004, 0.3962, 0.04129, 0.385, 0.04129, 0.385, 0.04129, 0.3962, 0.04129, 0.4163, 0.02121, 0.4275, 0.02121, 0.4275, 0.02121, 0.4163, 0.02121, 0.4475, 0.03125, 0.4475, 0.07254, 0.4475, 0.07254, 0.4475, 0.03125, 0.4275, 0.02121, 0.4275, 0.01004, 0.4275, 0.01004, 0.4275, 0.02121, 0.3962, 0.01004, 0.385, 0.01004, 0.385, 0.01004, 0.3962, 0.01004, 0.4275, 0.04129, 0.4163, 0.04129, 0.4163, 0.04129, 0.4275, 0.04129, 0.385, 0.05246, 0.3962, 0.05246, 0.3962, 0.05246, 0.385, 0.05246, 0.4475, 0.0, 0.4475, 0.03125, 0.4475, 0.03125, 0.4475, 0.0, 0.4163, 0.05246, 0.4275, 0.05246, 0.4275, 0.05246, 0.4163, 0.05246, 0.4062, 0.07254, 0.375, 0.07254, 0.375, 0.07254, 0.4062, 0.07254, 0.4475, 0.07254, 0.4062, 0.07254, 0.4062, 0.07254, 0.4475, 0.07254, 0.375, 0.5725, 0.2994, 0.5312, 0.2994, 0.5312, 0.375, 0.5725, 0.3962, 0.05246, 0.3962, 0.04129, 0.3962, 0.04129, 0.3962, 0.05246, 0.2994, 0.5312, 0.2994, 0.5, 0.2994, 0.5, 0.2994, 0.5312, 0.7994, 0.7188, 0.8372, 0.6775, 0.8372, 0.6775, 0.7994, 0.7188, 0.125, 0.5, 0.2994, 0.5, 0.2994, 0.5312, 0.125, 0.5312, 0.4275, 0.04129, 0.4275, 0.02121, 0.4475, 0.03125, 0.7994, 0.7188, 0.875, 0.7087, 0.875, 0.7188, 0.3962, 0.05246, 0.4163, 0.05246, 0.4062, 0.07254, 0.3962, 0.04129, 0.3962, 0.02121, 0.4163, 0.02121, 0.4163, 0.04129, 0.3962, 0.01004, 0.385, 0.01004, 0.375, 0.0, 0.4062, 0.0, 0.385, 0.04129, 0.385, 0.05246, 0.375, 0.0625, 0.375, 0.03125, 0.4062, 0.07254, 0.375, 0.07254, 0.385, 0.05246, 0.3962, 0.05246, 0.4475, 0.03125, 0.4475, 0.07254, 0.4275, 0.05246, 0.4275, 0.04129, 0.385, 0.01004, 0.385, 0.02121, 0.375, 0.03125, 0.375, 0.0, 0.4475, 0.0, 0.4475, 0.03125, 0.4275, 0.02121, 0.4275, 0.01004, 0.3962, 0.04129, 0.385, 0.04129, 0.385, 0.02121, 0.3962, 0.02121, 0.4275, 0.01004, 0.4163, 0.01004, 0.4062, 0.0, 0.4375, 0.0, 0.4475, 0.07254, 0.4062, 0.07254, 0.4163, 0.05246, 0.4275, 0.05246, 0.4275, 0.04129, 0.4163, 0.04129, 0.4163, 0.02121, 0.4275, 0.02121, 0.4163, 0.01004, 0.4163, 0.02121, 0.3962, 0.02121, 0.3962, 0.01004, 0.4163, 0.04129, 0.4163, 0.05246, 0.3962, 0.05246, 0.3962, 0.04129, 0.385, 0.02121, 0.3962, 0.02121, 0.3962, 0.02121, 0.385, 0.02121, 0.4275, 0.05246, 0.4275, 0.04129, 0.4275, 0.04129, 0.4275, 0.05246, 0.3962, 0.02121, 0.3962, 0.01004, 0.3962, 0.01004, 0.3962, 0.02121, 0.385, 0.04129, 0.385, 0.05246, 0.385, 0.05246, 0.385, 0.04129, 0.4275, 0.01004, 0.4163, 0.01004, 0.4163, 0.01004, 0.4275, 0.01004, 0.385, 0.01004, 0.385, 0.02121, 0.385, 0.02121, 0.385, 0.01004, 0.4163, 0.04129, 0.4163, 0.05246, 0.4163, 0.05246, 0.4163, 0.04129, 0.4375, 0.25, 0.4375, 0.2188, 0.4375, 0.2188, 0.4375, 0.25, 0.4375, 0.1875, 0.4062, 0.1875, 0.4062, 0.1875, 0.4375, 0.1875, 0.375, 0.1875, 0.375, 0.2188, 0.375, 0.2188, 0.375, 0.1875, 0.375, 0.25, 0.4062, 0.25, 0.4062, 0.25, 0.375, 0.25, 0.625, 0.2812, 0.625, 0.25, 0.625, 0.25, 0.625, 0.2812, 0.4062, 0.1875, 0.4375, 0.1875, 0.4375, 0.1875, 0.4062, 0.1875, 0.375, 0.1875, 0.4062, 0.1875, 0.4062, 0.1875, 0.375, 0.1875, 0.4375, 0.2188, 0.4375, 0.25, 0.4375, 0.25, 0.4375, 0.2188, 0.3829, 0.2266, 0.3984, 0.2266, 0.3984, 0.2421, 0.3829, 0.2421, 0.3829, 0.1954, 0.3984, 0.1954, 0.3984, 0.2109, 0.3829, 0.2109, 0.4141, 0.2266, 0.4296, 0.2266, 0.4296, 0.2421, 0.4141, 0.2421, 0.3829, 0.2109, 0.3829, 0.2266, 0.375, 0.2188, 0.4375, 0.2188, 0.4375, 0.1875, 0.4375, 0.1875, 0.4375, 0.2188, 0.4141, 0.1954, 0.4296, 0.1954, 0.4296, 0.2109, 0.4141, 0.2109, 0.4062, 0.25, 0.4375, 0.25, 0.4375, 0.25, 0.4062, 0.25, 0.4062, 0.1875, 0.375, 0.1875, 0.375, 0.1875, 0.4062, 0.1875, 0.4296, 0.2109, 0.4296, 0.1954, 0.4296, 0.1954, 0.4296, 0.2109, 0.3829, 0.2266, 0.3829, 0.2421, 0.3829, 0.2421, 0.3829, 0.2266, 0.3984, 0.2266, 0.3829, 0.2266, 0.3829, 0.2266, 0.3984, 0.2266, 0.4375, 0.1875, 0.4375, 0.2188, 0.4375, 0.2188, 0.4375, 0.1875, 0.3984, 0.2421, 0.3984, 0.2266, 0.3984, 0.2266, 0.3984, 0.2421, 0.4141, 0.2421, 0.4296, 0.2421, 0.4296, 0.2421, 0.4141, 0.2421, 0.4141, 0.2266, 0.4141, 0.2421, 0.4141, 0.2421, 0.4141, 0.2266, 0.375, 0.1875, 0.4062, 0.1875, 0.4062, 0.1875, 0.375, 0.1875, 0.375, 0.2188, 0.375, 0.1875, 0.375, 0.1875, 0.375, 0.2188, 0.3984, 0.2109, 0.3984, 0.1954, 0.3984, 0.1954, 0.3984, 0.2109, 0.4062, 0.25, 0.375, 0.25, 0.375, 0.25, 0.4062, 0.25, 0.3829, 0.1954, 0.3829, 0.2109, 0.3829, 0.2109, 0.3829, 0.1954, 0.4141, 0.1954, 0.4141, 0.2109, 0.4141, 0.2109, 0.4141, 0.1954, 0.3829, 0.2421, 0.3984, 0.2421, 0.3984, 0.2421, 0.3829, 0.2421, 0.3984, 0.1954, 0.3829, 0.1954, 0.3829, 0.1954, 0.3984, 0.1954, 0.4296, 0.2421, 0.4296, 0.2266, 0.4296, 0.2266, 0.4296, 0.2421, 0.4141, 0.2109, 0.4296, 0.2109, 0.4296, 0.2109, 0.4141, 0.2109, 0.375, 0.2188, 0.375, 0.25, 0.375, 0.25, 0.375, 0.2188, 0.4296, 0.2109, 0.4375, 0.2188, 0.4296, 0.2266, 0.4141, 0.1954, 0.3984, 0.1954, 0.4062, 0.1875, 0.3984, 0.2421, 0.4141, 0.2421, 0.4062, 0.25, 0.3984, 0.2266, 0.3984, 0.2109, 0.4141, 0.2109, 0.4141, 0.2266, 0.3984, 0.2266, 0.3829, 0.2266, 0.3829, 0.2109, 0.3984, 0.2109, 0.4296, 0.2266, 0.4141, 0.2266, 0.4141, 0.2109, 0.4296, 0.2109, 0.4141, 0.1954, 0.4141, 0.2109, 0.3984, 0.2109, 0.3984, 0.1954, 0.4141, 0.2266, 0.4141, 0.2421, 0.3984, 0.2421, 0.3984, 0.2266, 0.3829, 0.2266, 0.3829, 0.2421, 0.375, 0.25, 0.375, 0.2188, 0.3984, 0.1954, 0.3829, 0.1954, 0.375, 0.1875, 0.4062, 0.1875, 0.4141, 0.2421, 0.4296, 0.2421, 0.4375, 0.25, 0.4062, 0.25, 0.4375, 0.2188, 0.4375, 0.25, 0.4296, 0.2421, 0.4296, 0.2266, 0.3829, 0.1954, 0.3829, 0.2109, 0.375, 0.2188, 0.375, 0.1875, 0.4375, 0.1875, 0.4375, 0.2188, 0.4296, 0.2109, 0.4296, 0.1954, 0.4296, 0.1954, 0.4141, 0.1954, 0.4062, 0.1875, 0.4375, 0.1875, 0.3829, 0.2421, 0.3984, 0.2421, 0.4062, 0.25, 0.375, 0.25, 0.3829, 0.2109, 0.3984, 0.2109, 0.3984, 0.2109, 0.3829, 0.2109, 0.4375, 0.25, 0.4062, 0.25, 0.4062, 0.25, 0.4375, 0.25, 0.4296, 0.1954, 0.4141, 0.1954, 0.4141, 0.1954, 0.4296, 0.1954, 0.4296, 0.2266, 0.4141, 0.2266, 0.4141, 0.2266, 0.4296, 0.2266, 0.4375, 0.2188, 0.4375, 0.25, 0.4375, 0.25, 0.4375, 0.2188, 0.375, 0.25, 0.375, 0.2188, 0.375, 0.2188, 0.375, 0.25, 0.4062, 0.1875, 0.4375, 0.1875, 0.4375, 0.1875, 0.4062, 0.1875, 0.5995, 0.2245, 0.4317, 0.2245, 0.4317, 0.05672, 0.5995, 0.05672, 0.5683, 0.1933, 0.4005, 0.1933, 0.4005, 0.02547, 0.5683, 0.02547, 0.5, 0.09375, 0.5312, 0.09375, 0.5312, 0.09375, 0.5, 0.09375, 0.5683, 0.2245, 0.4005, 0.2245, 0.4005, 0.05672, 0.5683, 0.05672, 0.5995, 0.2245, 0.4005, 0.2245, 0.4005, 0.02547, 0.5995, 0.02547, 0.4688, 0.125, 0.4688, 0.09375, 0.4688, 0.09375, 0.4688, 0.125, 0.5312, 0.09375, 0.5312, 0.125, 0.5312, 0.125, 0.5312, 0.09375, 0.4688, 0.1562, 0.4688, 0.125, 0.4688, 0.125, 0.4688, 0.1562, 0.5995, 0.02547, 0.4317, 0.02547, 0.4317, 0.02547, 0.5995, 0.02547, 0.5683, 0.05672, 0.4005, 0.05672, 0.4005, 0.05672, 0.5683, 0.05672, 0.4005, 0.05672, 0.4005, 0.2245, 0.4005, 0.2245, 0.4005, 0.05672, 0.4317, 0.02547, 0.4317, 0.1933, 0.4317, 0.1933, 0.4317, 0.02547, 0.4317, 0.2245, 0.5995, 0.2245, 0.5995, 0.2245, 0.4317, 0.2245, 0.5995, 0.2245, 0.5995, 0.05672, 0.5995, 0.05672, 0.5995, 0.2245, 0.5312, 0.09375, 0.5312, 0.125, 0.5312, 0.125, 0.5312, 0.09375, 0.5, 0.1562, 0.4688, 0.1562, 0.4688, 0.1562, 0.5, 0.1562, 0.5, 0.09375, 0.5312, 0.09375, 0.5312, 0.09375, 0.5, 0.09375, 0.4317, 0.05672, 0.4317, 0.2245, 0.4317, 0.2245, 0.4317, 0.05672, 0.4688, 0.09375, 0.5, 0.09375, 0.5, 0.09375, 0.4688, 0.09375, 0.4317, 0.1933, 0.5995, 0.1933, 0.5995, 0.1933, 0.4317, 0.1933, 0.4688, 0.125, 0.4688, 0.09375, 0.4688, 0.09375, 0.4688, 0.125, 0.5312, 0.125, 0.5312, 0.1562, 0.5312, 0.1562, 0.5312, 0.125, 0.5683, 0.1933, 0.5683, 0.02547, 0.5683, 0.02547, 0.5683, 0.1933, 0.5995, 0.05672, 0.4317, 0.05672, 0.4317, 0.05672, 0.5995, 0.05672, 0.4005, 0.1933, 0.5683, 0.1933, 0.5683, 0.1933, 0.4005, 0.1933, 0.5995, 0.1933, 0.4317, 0.1933, 0.4317, 0.02547, 0.5995, 0.02547, 0.4005, 0.1933, 0.5, 0.09375, 0.5995, 0.1933, 0.4005, 0.05672, 0.5995, 0.05672, 0.5, 0.1562, 0.4317, 0.02547, 0.5312, 0.125, 0.4317, 0.2245, 0.5683, 0.02547, 0.5683, 0.2245, 0.4688, 0.125, 0.4317, 0.2245, 0.5995, 0.2245, 0.5995, 0.02547, 0.4317, 0.02547, 0.5995, 0.1933, 0.5995, 0.02547, 0.4005, 0.02547, 0.4005, 0.1933, 0.4317, 0.1933, 0.5995, 0.1933, 0.5, 0.09375, 0.5312, 0.09375, 0.5995, 0.2245, 0.5995, 0.05672, 0.4005, 0.05672, 0.4005, 0.2245, 0.5312, 0.1562, 0.5, 0.1562, 0.5995, 0.05672, 0.4317, 0.05672, 0.5312, 0.125, 0.5312, 0.1562, 0.4317, 0.05672, 0.4317, 0.2245, 0.5312, 0.09375, 0.5312, 0.125, 0.4317, 0.02547, 0.4317, 0.1933, 0.4005, 0.2245, 0.5683, 0.2245, 0.5683, 0.02547, 0.4005, 0.02547, 0.4005, 0.1933, 0.5683, 0.1933, 0.4688, 0.09375, 0.5, 0.09375, 0.5, 0.1562, 0.4688, 0.1562, 0.5683, 0.05672, 0.4005, 0.05672, 0.5683, 0.2245, 0.5683, 0.05672, 0.4688, 0.1562, 0.4688, 0.125, 0.5683, 0.1933, 0.5683, 0.02547, 0.4688, 0.125, 0.4688, 0.09375, 0.4005, 0.2245, 0.5683, 0.2245, 0.5683, 0.2245, 0.4005, 0.2245, 0.5683, 0.2245, 0.5683, 0.05672, 0.5683, 0.05672, 0.5683, 0.2245, 0.5995, 0.1933, 0.5995, 0.02547, 0.5995, 0.02547, 0.5995, 0.1933, 0.5683, 0.02547, 0.4005, 0.02547, 0.4005, 0.02547, 0.5683, 0.02547, 0.5312, 0.1562, 0.5, 0.1562, 0.5, 0.1562, 0.5312, 0.1562, 0.4688, 0.1562, 0.4688, 0.125, 0.4688, 0.125, 0.4688, 0.1562, 0.4005, 0.02547, 0.4005, 0.1933, 0.4005, 0.1933, 0.4005, 0.02547])
me_cube.materials.append(mat_material)
me_cube.use_remesh_preserve_volume = False
me_cube.use_remesh_preserve_attributes = False
me_cube.use_mirror_vertex_groups = False
me_cube.update()

# ---- objects
ob_cube = bpy.data.objects.new('Cube', me_cube)
ob_light = bpy.data.objects.new('Light', light_light)
ob_camera = bpy.data.objects.new('Camera', cam_camera)

# ---- transforms, parenting, visibility, modifiers, constraints
ob_cube.location = (0.0, 0.0, 0.0)
ob_cube.lock_rotations_4d = False
ob_cube.empty_display_type = 'ARROWS'
ob_cube.lineart.crease_threshold = 0.0
ob_light.location = (4.076, 1.005, 5.904)
ob_light.rotation_euler = (0.6503, 0.05522, 1.866)
ob_light.lock_rotations_4d = False
ob_light.empty_display_type = 'ARROWS'
ob_light.color = (0.0, 0.0, 0.0, 0.0)
ob_light.lineart.crease_threshold = 0.0
ob_camera.location = (7.359, -6.926, 4.958)
ob_camera.rotation_euler = (1.109, 0.0, 0.8149)
ob_camera.lock_rotations_4d = False
ob_camera.empty_display_type = 'ARROWS'
ob_camera.color = (0.0, 0.0, 0.0, 0.0)
ob_camera.display_type = 'WIRE'
ob_camera.lineart.crease_threshold = 0.0

# ---- collection membership
col_collection.objects.link(ob_cube)
col_collection.objects.link(ob_light)
col_collection.objects.link(ob_camera)

# ---- scene / render settings (as saved in the file)
scene.camera = ob_camera
scene.frame_start = 1; scene.frame_end = 250; scene.frame_set(1)
scene.render.engine = 'BLENDER_EEVEE_NEXT'
scene.cycles.use_denoising = False
scene.cycles.samples = 128
scene.cycles.sampling_pattern = 'TABULATED_SOBOL'
scene.cycles.use_adaptive_sampling = False
scene.cycles.use_light_tree = False
scene.view_settings.view_transform = 'Filmic'
bpy.context.view_layer.update()
